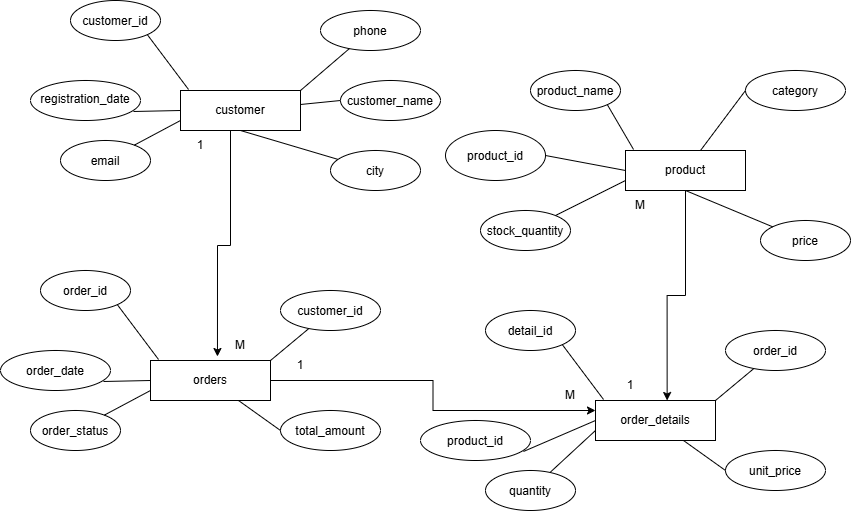

The diagram above was exported from draw.io. Its source (the exported page's mxGraphModel, read from the mxfile embedded in the PNG):
<mxGraphModel dx="1956" dy="547" grid="1" gridSize="10" guides="1" tooltips="1" connect="1" arrows="1" fold="1" page="1" pageScale="1" pageWidth="850" pageHeight="1100" math="0" shadow="0">
  <root>
    <mxCell id="0" />
    <mxCell id="1" parent="0" />
    <mxCell id="BoZhVyJCwiVS-ZIL2VyG-1" parent="1" style="ellipse;whiteSpace=wrap;html=1;shapeInside=1;" value="customer_id" vertex="1">
      <mxGeometry height="40" width="90" x="50" y="120" as="geometry" />
    </mxCell>
    <mxCell id="BoZhVyJCwiVS-ZIL2VyG-2" parent="1" style="rounded=0;whiteSpace=wrap;html=1;" value="customer" vertex="1">
      <mxGeometry height="40" width="120" x="160" y="210" as="geometry" />
    </mxCell>
    <mxCell id="BoZhVyJCwiVS-ZIL2VyG-3" parent="1" style="ellipse;whiteSpace=wrap;html=1;shapeInside=1;" value="customer_name" vertex="1">
      <mxGeometry height="40" width="100" x="320" y="200" as="geometry" />
    </mxCell>
    <mxCell id="BoZhVyJCwiVS-ZIL2VyG-4" parent="1" style="ellipse;whiteSpace=wrap;html=1;shapeInside=1;" value="city" vertex="1">
      <mxGeometry height="40" width="90" x="310" y="270" as="geometry" />
    </mxCell>
    <mxCell id="BoZhVyJCwiVS-ZIL2VyG-5" parent="1" style="ellipse;whiteSpace=wrap;html=1;shapeInside=1;" value="email" vertex="1">
      <mxGeometry height="40" width="90" x="40" y="260" as="geometry" />
    </mxCell>
    <mxCell id="BoZhVyJCwiVS-ZIL2VyG-6" parent="1" style="ellipse;whiteSpace=wrap;html=1;shapeInside=1;" value="registration_date" vertex="1">
      <mxGeometry height="40" width="110" x="10" y="200" as="geometry" />
    </mxCell>
    <mxCell id="BoZhVyJCwiVS-ZIL2VyG-7" parent="1" style="ellipse;whiteSpace=wrap;html=1;shapeInside=1;" value="phone" vertex="1">
      <mxGeometry height="40" width="100" x="300" y="130" as="geometry" />
    </mxCell>
    <mxCell id="BoZhVyJCwiVS-ZIL2VyG-9" edge="1" parent="1" source="BoZhVyJCwiVS-ZIL2VyG-4" style="endArrow=none;html=1;rounded=0;entryX=0.5;entryY=1;entryDx=0;entryDy=0;" target="BoZhVyJCwiVS-ZIL2VyG-2" value="">
      <mxGeometry height="50" relative="1" width="50" as="geometry">
        <mxPoint x="380" y="330" as="sourcePoint" />
        <mxPoint x="430" y="280" as="targetPoint" />
      </mxGeometry>
    </mxCell>
    <mxCell id="BoZhVyJCwiVS-ZIL2VyG-10" edge="1" parent="1" source="BoZhVyJCwiVS-ZIL2VyG-2" style="endArrow=none;html=1;rounded=0;entryX=0;entryY=0.5;entryDx=0;entryDy=0;" target="BoZhVyJCwiVS-ZIL2VyG-3" value="">
      <mxGeometry height="50" relative="1" width="50" as="geometry">
        <mxPoint x="290" y="260" as="sourcePoint" />
        <mxPoint x="340" y="210" as="targetPoint" />
      </mxGeometry>
    </mxCell>
    <mxCell id="BoZhVyJCwiVS-ZIL2VyG-12" edge="1" parent="1" source="BoZhVyJCwiVS-ZIL2VyG-2" style="endArrow=none;html=1;rounded=0;exitX=1;exitY=0;exitDx=0;exitDy=0;" target="BoZhVyJCwiVS-ZIL2VyG-7" value="">
      <mxGeometry height="50" relative="1" width="50" as="geometry">
        <mxPoint x="270" y="220" as="sourcePoint" />
        <mxPoint x="320" y="170" as="targetPoint" />
      </mxGeometry>
    </mxCell>
    <mxCell id="BoZhVyJCwiVS-ZIL2VyG-13" edge="1" parent="1" source="BoZhVyJCwiVS-ZIL2VyG-2" style="endArrow=none;html=1;rounded=0;entryX=1;entryY=1;entryDx=0;entryDy=0;exitX=0.067;exitY=-0.025;exitDx=0;exitDy=0;exitPerimeter=0;" target="BoZhVyJCwiVS-ZIL2VyG-1" value="">
      <mxGeometry height="50" relative="1" width="50" as="geometry">
        <mxPoint x="150" y="210" as="sourcePoint" />
        <mxPoint x="200" y="160" as="targetPoint" />
      </mxGeometry>
    </mxCell>
    <mxCell id="BoZhVyJCwiVS-ZIL2VyG-14" edge="1" parent="1" source="BoZhVyJCwiVS-ZIL2VyG-5" style="endArrow=none;html=1;rounded=0;entryX=0;entryY=0.75;entryDx=0;entryDy=0;" target="BoZhVyJCwiVS-ZIL2VyG-2" value="">
      <mxGeometry height="50" relative="1" width="50" as="geometry">
        <mxPoint x="120" y="290" as="sourcePoint" />
        <mxPoint x="170" y="240" as="targetPoint" />
      </mxGeometry>
    </mxCell>
    <mxCell id="BoZhVyJCwiVS-ZIL2VyG-15" edge="1" parent="1" source="BoZhVyJCwiVS-ZIL2VyG-6" style="endArrow=none;html=1;rounded=0;exitX=0.936;exitY=0.775;exitDx=0;exitDy=0;exitPerimeter=0;entryX=0;entryY=0.5;entryDx=0;entryDy=0;" target="BoZhVyJCwiVS-ZIL2VyG-2" value="">
      <mxGeometry height="50" relative="1" width="50" as="geometry">
        <mxPoint x="130" y="260" as="sourcePoint" />
        <mxPoint x="180" y="210" as="targetPoint" />
      </mxGeometry>
    </mxCell>
    <mxCell id="BoZhVyJCwiVS-ZIL2VyG-16" parent="1" style="ellipse;whiteSpace=wrap;html=1;shapeInside=1;" value="product_name" vertex="1">
      <mxGeometry height="40" width="90" x="510" y="190" as="geometry" />
    </mxCell>
    <mxCell id="BoZhVyJCwiVS-ZIL2VyG-17" parent="1" style="rounded=0;whiteSpace=wrap;html=1;" value="product" vertex="1">
      <mxGeometry height="40" width="120" x="605" y="270" as="geometry" />
    </mxCell>
    <mxCell id="BoZhVyJCwiVS-ZIL2VyG-18" parent="1" style="ellipse;whiteSpace=wrap;html=1;shapeInside=1;" value="category&lt;div&gt;&lt;br/&gt;&lt;/div&gt;" vertex="1">
      <mxGeometry height="40" width="100" x="725" y="190" as="geometry" />
    </mxCell>
    <mxCell id="BoZhVyJCwiVS-ZIL2VyG-19" parent="1" style="ellipse;whiteSpace=wrap;html=1;shapeInside=1;" value="price" vertex="1">
      <mxGeometry height="40" width="90" x="740" y="340" as="geometry" />
    </mxCell>
    <mxCell id="BoZhVyJCwiVS-ZIL2VyG-20" parent="1" style="ellipse;whiteSpace=wrap;html=1;shapeInside=1;" value="stock_quantity" vertex="1">
      <mxGeometry height="40" width="90" x="460" y="330" as="geometry" />
    </mxCell>
    <mxCell id="BoZhVyJCwiVS-ZIL2VyG-22" edge="1" parent="1" source="BoZhVyJCwiVS-ZIL2VyG-19" style="endArrow=none;html=1;rounded=0;entryX=0.5;entryY=1;entryDx=0;entryDy=0;" target="BoZhVyJCwiVS-ZIL2VyG-17" value="">
      <mxGeometry height="50" relative="1" width="50" as="geometry">
        <mxPoint x="800" y="400" as="sourcePoint" />
        <mxPoint x="850" y="350" as="targetPoint" />
      </mxGeometry>
    </mxCell>
    <mxCell id="BoZhVyJCwiVS-ZIL2VyG-23" edge="1" parent="1" source="BoZhVyJCwiVS-ZIL2VyG-17" style="endArrow=none;html=1;rounded=0;entryX=0;entryY=0.5;entryDx=0;entryDy=0;" target="BoZhVyJCwiVS-ZIL2VyG-18" value="">
      <mxGeometry height="50" relative="1" width="50" as="geometry">
        <mxPoint x="710" y="330" as="sourcePoint" />
        <mxPoint x="760" y="280" as="targetPoint" />
      </mxGeometry>
    </mxCell>
    <mxCell id="BoZhVyJCwiVS-ZIL2VyG-25" edge="1" parent="1" source="BoZhVyJCwiVS-ZIL2VyG-17" style="endArrow=none;html=1;rounded=0;entryX=1;entryY=1;entryDx=0;entryDy=0;exitX=0.067;exitY=-0.025;exitDx=0;exitDy=0;exitPerimeter=0;" target="BoZhVyJCwiVS-ZIL2VyG-16" value="">
      <mxGeometry height="50" relative="1" width="50" as="geometry">
        <mxPoint x="570" y="280" as="sourcePoint" />
        <mxPoint x="620" y="230" as="targetPoint" />
      </mxGeometry>
    </mxCell>
    <mxCell id="BoZhVyJCwiVS-ZIL2VyG-26" edge="1" parent="1" source="BoZhVyJCwiVS-ZIL2VyG-20" style="endArrow=none;html=1;rounded=0;entryX=0;entryY=0.75;entryDx=0;entryDy=0;" target="BoZhVyJCwiVS-ZIL2VyG-17" value="">
      <mxGeometry height="50" relative="1" width="50" as="geometry">
        <mxPoint x="540" y="360" as="sourcePoint" />
        <mxPoint x="590" y="310" as="targetPoint" />
      </mxGeometry>
    </mxCell>
    <mxCell id="BoZhVyJCwiVS-ZIL2VyG-27" edge="1" parent="1" source="BoZhVyJCwiVS-ZIL2VyG-28" style="endArrow=none;html=1;rounded=0;exitX=1;exitY=0.5;exitDx=0;exitDy=0;entryX=0;entryY=0.5;entryDx=0;entryDy=0;" target="BoZhVyJCwiVS-ZIL2VyG-17" value="">
      <mxGeometry height="50" relative="1" width="50" as="geometry">
        <mxPoint x="533" y="301" as="sourcePoint" />
        <mxPoint x="600" y="280" as="targetPoint" />
      </mxGeometry>
    </mxCell>
    <mxCell id="BoZhVyJCwiVS-ZIL2VyG-28" parent="1" style="ellipse;whiteSpace=wrap;html=1;shapeInside=1;" value="product_id" vertex="1">
      <mxGeometry height="50" width="100" x="425" y="250" as="geometry" />
    </mxCell>
    <mxCell id="BoZhVyJCwiVS-ZIL2VyG-29" parent="1" style="ellipse;whiteSpace=wrap;html=1;shapeInside=1;" value="order_id" vertex="1">
      <mxGeometry height="40" width="90" x="20" y="390" as="geometry" />
    </mxCell>
    <mxCell id="BoZhVyJCwiVS-ZIL2VyG-60" edge="1" parent="1" source="BoZhVyJCwiVS-ZIL2VyG-30" style="edgeStyle=orthogonalEdgeStyle;rounded=0;orthogonalLoop=1;jettySize=auto;html=1;entryX=0;entryY=0.25;entryDx=0;entryDy=0;" target="BoZhVyJCwiVS-ZIL2VyG-43">
      <mxGeometry relative="1" as="geometry">
        <mxPoint x="550" y="530" as="targetPoint" />
      </mxGeometry>
    </mxCell>
    <mxCell id="BoZhVyJCwiVS-ZIL2VyG-30" parent="1" style="rounded=0;whiteSpace=wrap;html=1;" value="orders" vertex="1">
      <mxGeometry height="40" width="120" x="130" y="480" as="geometry" />
    </mxCell>
    <mxCell id="BoZhVyJCwiVS-ZIL2VyG-31" parent="1" style="ellipse;whiteSpace=wrap;html=1;shapeInside=1;" value="total_amount" vertex="1">
      <mxGeometry height="40" width="100" x="260" y="530" as="geometry" />
    </mxCell>
    <mxCell id="BoZhVyJCwiVS-ZIL2VyG-33" parent="1" style="ellipse;whiteSpace=wrap;html=1;shapeInside=1;" value="order_status" vertex="1">
      <mxGeometry height="40" width="90" x="10" y="530" as="geometry" />
    </mxCell>
    <mxCell id="BoZhVyJCwiVS-ZIL2VyG-34" parent="1" style="ellipse;whiteSpace=wrap;html=1;shapeInside=1;" value="order_date" vertex="1">
      <mxGeometry height="40" width="110" x="-20" y="470" as="geometry" />
    </mxCell>
    <mxCell id="BoZhVyJCwiVS-ZIL2VyG-35" parent="1" style="ellipse;whiteSpace=wrap;html=1;shapeInside=1;" value="customer_id" vertex="1">
      <mxGeometry height="40" width="100" x="260" y="410" as="geometry" />
    </mxCell>
    <mxCell id="BoZhVyJCwiVS-ZIL2VyG-37" edge="1" parent="1" source="BoZhVyJCwiVS-ZIL2VyG-30" style="endArrow=none;html=1;rounded=0;entryX=0;entryY=0.5;entryDx=0;entryDy=0;" target="BoZhVyJCwiVS-ZIL2VyG-31" value="">
      <mxGeometry height="50" relative="1" width="50" as="geometry">
        <mxPoint x="260" y="530" as="sourcePoint" />
        <mxPoint x="310" y="480" as="targetPoint" />
      </mxGeometry>
    </mxCell>
    <mxCell id="BoZhVyJCwiVS-ZIL2VyG-38" edge="1" parent="1" source="BoZhVyJCwiVS-ZIL2VyG-30" style="endArrow=none;html=1;rounded=0;exitX=1;exitY=0;exitDx=0;exitDy=0;" target="BoZhVyJCwiVS-ZIL2VyG-35" value="">
      <mxGeometry height="50" relative="1" width="50" as="geometry">
        <mxPoint x="240" y="490" as="sourcePoint" />
        <mxPoint x="290" y="440" as="targetPoint" />
      </mxGeometry>
    </mxCell>
    <mxCell id="BoZhVyJCwiVS-ZIL2VyG-39" edge="1" parent="1" source="BoZhVyJCwiVS-ZIL2VyG-30" style="endArrow=none;html=1;rounded=0;entryX=1;entryY=1;entryDx=0;entryDy=0;exitX=0.067;exitY=-0.025;exitDx=0;exitDy=0;exitPerimeter=0;" target="BoZhVyJCwiVS-ZIL2VyG-29" value="">
      <mxGeometry height="50" relative="1" width="50" as="geometry">
        <mxPoint x="120" y="480" as="sourcePoint" />
        <mxPoint x="170" y="430" as="targetPoint" />
      </mxGeometry>
    </mxCell>
    <mxCell id="BoZhVyJCwiVS-ZIL2VyG-40" edge="1" parent="1" source="BoZhVyJCwiVS-ZIL2VyG-33" style="endArrow=none;html=1;rounded=0;entryX=0;entryY=0.75;entryDx=0;entryDy=0;" target="BoZhVyJCwiVS-ZIL2VyG-30" value="">
      <mxGeometry height="50" relative="1" width="50" as="geometry">
        <mxPoint x="90" y="560" as="sourcePoint" />
        <mxPoint x="140" y="510" as="targetPoint" />
      </mxGeometry>
    </mxCell>
    <mxCell id="BoZhVyJCwiVS-ZIL2VyG-41" edge="1" parent="1" source="BoZhVyJCwiVS-ZIL2VyG-34" style="endArrow=none;html=1;rounded=0;exitX=0.936;exitY=0.775;exitDx=0;exitDy=0;exitPerimeter=0;entryX=0;entryY=0.5;entryDx=0;entryDy=0;" target="BoZhVyJCwiVS-ZIL2VyG-30" value="">
      <mxGeometry height="50" relative="1" width="50" as="geometry">
        <mxPoint x="100" y="530" as="sourcePoint" />
        <mxPoint x="150" y="480" as="targetPoint" />
      </mxGeometry>
    </mxCell>
    <mxCell id="BoZhVyJCwiVS-ZIL2VyG-42" parent="1" style="ellipse;whiteSpace=wrap;html=1;shapeInside=1;" value="detail_id" vertex="1">
      <mxGeometry height="40" width="90" x="465" y="430" as="geometry" />
    </mxCell>
    <mxCell id="BoZhVyJCwiVS-ZIL2VyG-43" parent="1" style="rounded=0;whiteSpace=wrap;html=1;" value="order_details" vertex="1">
      <mxGeometry height="40" width="120" x="575" y="520" as="geometry" />
    </mxCell>
    <mxCell id="BoZhVyJCwiVS-ZIL2VyG-44" parent="1" style="ellipse;whiteSpace=wrap;html=1;shapeInside=1;" value="unit_price" vertex="1">
      <mxGeometry height="40" width="100" x="705" y="570" as="geometry" />
    </mxCell>
    <mxCell id="BoZhVyJCwiVS-ZIL2VyG-45" parent="1" style="ellipse;whiteSpace=wrap;html=1;shapeInside=1;" value="quantity" vertex="1">
      <mxGeometry height="40" width="90" x="465" y="590" as="geometry" />
    </mxCell>
    <mxCell id="BoZhVyJCwiVS-ZIL2VyG-46" parent="1" style="ellipse;whiteSpace=wrap;html=1;shapeInside=1;" value="product_id" vertex="1">
      <mxGeometry height="40" width="110" x="400" y="540" as="geometry" />
    </mxCell>
    <mxCell id="BoZhVyJCwiVS-ZIL2VyG-47" parent="1" style="ellipse;whiteSpace=wrap;html=1;shapeInside=1;" value="order_id" vertex="1">
      <mxGeometry height="40" width="100" x="705" y="450" as="geometry" />
    </mxCell>
    <mxCell id="BoZhVyJCwiVS-ZIL2VyG-48" edge="1" parent="1" source="BoZhVyJCwiVS-ZIL2VyG-43" style="endArrow=none;html=1;rounded=0;entryX=0;entryY=0.5;entryDx=0;entryDy=0;" target="BoZhVyJCwiVS-ZIL2VyG-44" value="">
      <mxGeometry height="50" relative="1" width="50" as="geometry">
        <mxPoint x="705" y="570" as="sourcePoint" />
        <mxPoint x="755" y="520" as="targetPoint" />
      </mxGeometry>
    </mxCell>
    <mxCell id="BoZhVyJCwiVS-ZIL2VyG-49" edge="1" parent="1" source="BoZhVyJCwiVS-ZIL2VyG-43" style="endArrow=none;html=1;rounded=0;exitX=1;exitY=0;exitDx=0;exitDy=0;" target="BoZhVyJCwiVS-ZIL2VyG-47" value="">
      <mxGeometry height="50" relative="1" width="50" as="geometry">
        <mxPoint x="685" y="530" as="sourcePoint" />
        <mxPoint x="735" y="480" as="targetPoint" />
      </mxGeometry>
    </mxCell>
    <mxCell id="BoZhVyJCwiVS-ZIL2VyG-50" edge="1" parent="1" source="BoZhVyJCwiVS-ZIL2VyG-43" style="endArrow=none;html=1;rounded=0;entryX=1;entryY=1;entryDx=0;entryDy=0;exitX=0.067;exitY=-0.025;exitDx=0;exitDy=0;exitPerimeter=0;" target="BoZhVyJCwiVS-ZIL2VyG-42" value="">
      <mxGeometry height="50" relative="1" width="50" as="geometry">
        <mxPoint x="565" y="520" as="sourcePoint" />
        <mxPoint x="615" y="470" as="targetPoint" />
      </mxGeometry>
    </mxCell>
    <mxCell id="BoZhVyJCwiVS-ZIL2VyG-51" edge="1" parent="1" source="BoZhVyJCwiVS-ZIL2VyG-45" style="endArrow=none;html=1;rounded=0;entryX=0;entryY=0.75;entryDx=0;entryDy=0;" target="BoZhVyJCwiVS-ZIL2VyG-43" value="">
      <mxGeometry height="50" relative="1" width="50" as="geometry">
        <mxPoint x="535" y="600" as="sourcePoint" />
        <mxPoint x="585" y="550" as="targetPoint" />
      </mxGeometry>
    </mxCell>
    <mxCell id="BoZhVyJCwiVS-ZIL2VyG-52" edge="1" parent="1" source="BoZhVyJCwiVS-ZIL2VyG-46" style="endArrow=none;html=1;rounded=0;exitX=0.936;exitY=0.775;exitDx=0;exitDy=0;exitPerimeter=0;entryX=0;entryY=0.5;entryDx=0;entryDy=0;" target="BoZhVyJCwiVS-ZIL2VyG-43" value="">
      <mxGeometry height="50" relative="1" width="50" as="geometry">
        <mxPoint x="545" y="570" as="sourcePoint" />
        <mxPoint x="595" y="520" as="targetPoint" />
      </mxGeometry>
    </mxCell>
    <mxCell id="BoZhVyJCwiVS-ZIL2VyG-53" edge="1" parent="1" source="BoZhVyJCwiVS-ZIL2VyG-2" style="edgeStyle=orthogonalEdgeStyle;rounded=0;orthogonalLoop=1;jettySize=auto;html=1;entryX=0.558;entryY=-0.1;entryDx=0;entryDy=0;entryPerimeter=0;" target="BoZhVyJCwiVS-ZIL2VyG-30">
      <mxGeometry relative="1" x="-0.0377" as="geometry">
        <Array as="points">
          <mxPoint x="210" y="365" />
          <mxPoint x="197" y="365" />
        </Array>
      </mxGeometry>
    </mxCell>
    <mxCell id="BoZhVyJCwiVS-ZIL2VyG-54" parent="1" style="text;html=1;whiteSpace=wrap;strokeColor=none;fillColor=none;align=center;verticalAlign=middle;rounded=0;" value="1" vertex="1">
      <mxGeometry height="30" width="60" x="150" y="250" as="geometry" />
    </mxCell>
    <mxCell id="BoZhVyJCwiVS-ZIL2VyG-55" parent="1" style="text;html=1;whiteSpace=wrap;strokeColor=none;fillColor=none;align=center;verticalAlign=middle;rounded=0;" value="M" vertex="1">
      <mxGeometry height="30" width="60" x="190" y="450" as="geometry" />
    </mxCell>
    <mxCell id="BoZhVyJCwiVS-ZIL2VyG-61" parent="1" style="text;html=1;whiteSpace=wrap;strokeColor=none;fillColor=none;align=center;verticalAlign=middle;rounded=0;" value="1" vertex="1">
      <mxGeometry height="30" width="60" x="250" y="470" as="geometry" />
    </mxCell>
    <mxCell id="BoZhVyJCwiVS-ZIL2VyG-62" parent="1" style="text;html=1;whiteSpace=wrap;strokeColor=none;fillColor=none;align=center;verticalAlign=middle;rounded=0;" value="M" vertex="1">
      <mxGeometry height="30" width="60" x="520" y="500" as="geometry" />
    </mxCell>
    <mxCell id="BoZhVyJCwiVS-ZIL2VyG-64" parent="1" style="text;html=1;whiteSpace=wrap;strokeColor=none;fillColor=none;align=center;verticalAlign=middle;rounded=0;" value="M" vertex="1">
      <mxGeometry height="30" width="60" x="590" y="310" as="geometry" />
    </mxCell>
    <mxCell id="BoZhVyJCwiVS-ZIL2VyG-65" parent="1" style="text;html=1;whiteSpace=wrap;strokeColor=none;fillColor=none;align=center;verticalAlign=middle;rounded=0;" value="1" vertex="1">
      <mxGeometry height="30" width="60" x="580" y="490" as="geometry" />
    </mxCell>
    <mxCell id="Z2pgyN2gsVrgi5Ken0vp-2" edge="1" parent="1" source="BoZhVyJCwiVS-ZIL2VyG-17" style="edgeStyle=orthogonalEdgeStyle;rounded=0;orthogonalLoop=1;jettySize=auto;html=1;">
      <mxGeometry relative="1" x="0.0158" as="geometry">
        <mxPoint x="646.64" y="520" as="targetPoint" />
      </mxGeometry>
    </mxCell>
  </root>
</mxGraphModel>